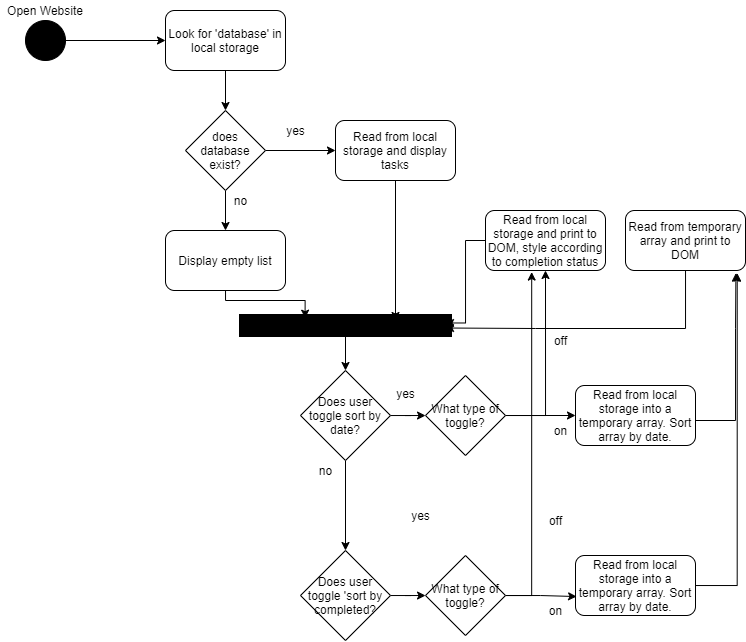

The diagram above was exported from draw.io. Its source (the exported page's mxGraphModel, read from the mxfile embedded in the PNG):
<mxGraphModel dx="981" dy="526" grid="1" gridSize="10" guides="1" tooltips="1" connect="1" arrows="1" fold="1" page="1" pageScale="1" pageWidth="850" pageHeight="1100" math="0" shadow="0">
  <root>
    <mxCell id="0" />
    <mxCell id="1" parent="0" />
    <mxCell id="2peLaplw9du341T5ZTTu-6" value="" style="edgeStyle=orthogonalEdgeStyle;rounded=0;orthogonalLoop=1;jettySize=auto;html=1;" edge="1" parent="1" source="2peLaplw9du341T5ZTTu-1" target="2peLaplw9du341T5ZTTu-4">
      <mxGeometry relative="1" as="geometry" />
    </mxCell>
    <mxCell id="2peLaplw9du341T5ZTTu-1" value="" style="ellipse;whiteSpace=wrap;html=1;aspect=fixed;fillColor=#000000;" vertex="1" parent="1">
      <mxGeometry x="90" y="80" width="40" height="40" as="geometry" />
    </mxCell>
    <mxCell id="2peLaplw9du341T5ZTTu-3" value="Open Website" style="text;html=1;strokeColor=none;fillColor=none;align=center;verticalAlign=middle;whiteSpace=wrap;rounded=0;" vertex="1" parent="1">
      <mxGeometry x="65" y="60" width="90" height="20" as="geometry" />
    </mxCell>
    <mxCell id="2peLaplw9du341T5ZTTu-20" value="" style="edgeStyle=orthogonalEdgeStyle;rounded=0;orthogonalLoop=1;jettySize=auto;html=1;" edge="1" parent="1" source="2peLaplw9du341T5ZTTu-4" target="2peLaplw9du341T5ZTTu-7">
      <mxGeometry relative="1" as="geometry" />
    </mxCell>
    <mxCell id="2peLaplw9du341T5ZTTu-4" value="Look for 'database' in local storage" style="rounded=1;whiteSpace=wrap;html=1;fillColor=#FFFFFF;" vertex="1" parent="1">
      <mxGeometry x="230" y="70" width="120" height="60" as="geometry" />
    </mxCell>
    <mxCell id="2peLaplw9du341T5ZTTu-10" value="" style="edgeStyle=orthogonalEdgeStyle;rounded=0;orthogonalLoop=1;jettySize=auto;html=1;" edge="1" parent="1" source="2peLaplw9du341T5ZTTu-7" target="2peLaplw9du341T5ZTTu-8">
      <mxGeometry relative="1" as="geometry" />
    </mxCell>
    <mxCell id="2peLaplw9du341T5ZTTu-14" value="" style="edgeStyle=orthogonalEdgeStyle;rounded=0;orthogonalLoop=1;jettySize=auto;html=1;" edge="1" parent="1" source="2peLaplw9du341T5ZTTu-7" target="2peLaplw9du341T5ZTTu-9">
      <mxGeometry relative="1" as="geometry" />
    </mxCell>
    <mxCell id="2peLaplw9du341T5ZTTu-7" value="does database exist?" style="rhombus;whiteSpace=wrap;html=1;fillColor=#FFFFFF;" vertex="1" parent="1">
      <mxGeometry x="250" y="170" width="80" height="80" as="geometry" />
    </mxCell>
    <mxCell id="2peLaplw9du341T5ZTTu-19" style="edgeStyle=orthogonalEdgeStyle;rounded=0;orthogonalLoop=1;jettySize=auto;html=1;entryX=0.75;entryY=0;entryDx=0;entryDy=0;" edge="1" parent="1" source="2peLaplw9du341T5ZTTu-8" target="2peLaplw9du341T5ZTTu-23">
      <mxGeometry relative="1" as="geometry">
        <mxPoint x="460" y="370" as="targetPoint" />
        <Array as="points" />
      </mxGeometry>
    </mxCell>
    <mxCell id="2peLaplw9du341T5ZTTu-8" value="Read from local storage and display tasks" style="rounded=1;whiteSpace=wrap;html=1;fillColor=#FFFFFF;" vertex="1" parent="1">
      <mxGeometry x="400" y="180" width="120" height="60" as="geometry" />
    </mxCell>
    <mxCell id="2peLaplw9du341T5ZTTu-18" value="" style="edgeStyle=orthogonalEdgeStyle;rounded=0;orthogonalLoop=1;jettySize=auto;html=1;entryX=0.298;entryY=-0.233;entryDx=0;entryDy=0;entryPerimeter=0;" edge="1" parent="1" source="2peLaplw9du341T5ZTTu-9" target="2peLaplw9du341T5ZTTu-23">
      <mxGeometry relative="1" as="geometry">
        <mxPoint x="370" y="370" as="targetPoint" />
        <Array as="points">
          <mxPoint x="290" y="360" />
          <mxPoint x="370" y="360" />
        </Array>
      </mxGeometry>
    </mxCell>
    <mxCell id="2peLaplw9du341T5ZTTu-9" value="Display empty list" style="rounded=1;whiteSpace=wrap;html=1;fillColor=#FFFFFF;" vertex="1" parent="1">
      <mxGeometry x="230" y="290" width="120" height="60" as="geometry" />
    </mxCell>
    <mxCell id="2peLaplw9du341T5ZTTu-11" value="yes" style="text;html=1;align=center;verticalAlign=middle;resizable=0;points=[];autosize=1;" vertex="1" parent="1">
      <mxGeometry x="345" y="180" width="30" height="20" as="geometry" />
    </mxCell>
    <mxCell id="2peLaplw9du341T5ZTTu-15" value="no" style="text;html=1;align=center;verticalAlign=middle;resizable=0;points=[];autosize=1;" vertex="1" parent="1">
      <mxGeometry x="290" y="250" width="30" height="20" as="geometry" />
    </mxCell>
    <mxCell id="2peLaplw9du341T5ZTTu-34" value="" style="edgeStyle=orthogonalEdgeStyle;rounded=0;orthogonalLoop=1;jettySize=auto;html=1;" edge="1" parent="1" source="2peLaplw9du341T5ZTTu-21" target="2peLaplw9du341T5ZTTu-32">
      <mxGeometry relative="1" as="geometry" />
    </mxCell>
    <mxCell id="2peLaplw9du341T5ZTTu-58" value="" style="edgeStyle=orthogonalEdgeStyle;rounded=0;orthogonalLoop=1;jettySize=auto;html=1;" edge="1" parent="1" source="2peLaplw9du341T5ZTTu-21" target="2peLaplw9du341T5ZTTu-57">
      <mxGeometry relative="1" as="geometry" />
    </mxCell>
    <mxCell id="2peLaplw9du341T5ZTTu-21" value="Does user toggle sort by date?" style="strokeWidth=1;html=1;shape=mxgraph.flowchart.decision;whiteSpace=wrap;fillColor=#FFFFFF;" vertex="1" parent="1">
      <mxGeometry x="365" y="430" width="90" height="90" as="geometry" />
    </mxCell>
    <mxCell id="2peLaplw9du341T5ZTTu-26" value="" style="edgeStyle=orthogonalEdgeStyle;rounded=0;orthogonalLoop=1;jettySize=auto;html=1;" edge="1" parent="1" source="2peLaplw9du341T5ZTTu-23" target="2peLaplw9du341T5ZTTu-21">
      <mxGeometry relative="1" as="geometry" />
    </mxCell>
    <mxCell id="2peLaplw9du341T5ZTTu-23" value="Object" style="html=1;strokeWidth=13;fillColor=#FFFFFF;" vertex="1" parent="1">
      <mxGeometry x="310" y="380" width="200" height="10" as="geometry" />
    </mxCell>
    <mxCell id="2peLaplw9du341T5ZTTu-69" value="" style="edgeStyle=orthogonalEdgeStyle;rounded=0;orthogonalLoop=1;jettySize=auto;html=1;" edge="1" parent="1" source="2peLaplw9du341T5ZTTu-32" target="2peLaplw9du341T5ZTTu-65">
      <mxGeometry relative="1" as="geometry" />
    </mxCell>
    <mxCell id="2peLaplw9du341T5ZTTu-32" value="Does user toggle 'sort by completed?" style="rhombus;whiteSpace=wrap;html=1;strokeWidth=1;fillColor=#FFFFFF;" vertex="1" parent="1">
      <mxGeometry x="365" y="610" width="90" height="90" as="geometry" />
    </mxCell>
    <mxCell id="2peLaplw9du341T5ZTTu-35" value="no" style="text;html=1;align=center;verticalAlign=middle;resizable=0;points=[];autosize=1;" vertex="1" parent="1">
      <mxGeometry x="375" y="520" width="30" height="20" as="geometry" />
    </mxCell>
    <mxCell id="2peLaplw9du341T5ZTTu-36" value="yes" style="text;html=1;align=center;verticalAlign=middle;resizable=0;points=[];autosize=1;" vertex="1" parent="1">
      <mxGeometry x="455" y="442.5" width="30" height="20" as="geometry" />
    </mxCell>
    <mxCell id="2peLaplw9du341T5ZTTu-50" style="edgeStyle=orthogonalEdgeStyle;rounded=0;orthogonalLoop=1;jettySize=auto;html=1;entryX=1;entryY=0.25;entryDx=0;entryDy=0;" edge="1" parent="1" source="2peLaplw9du341T5ZTTu-48" target="2peLaplw9du341T5ZTTu-23">
      <mxGeometry relative="1" as="geometry" />
    </mxCell>
    <mxCell id="2peLaplw9du341T5ZTTu-48" value="Read from local storage and print to DOM, style according to completion status" style="rounded=1;whiteSpace=wrap;html=1;strokeWidth=1;fillColor=#FFFFFF;" vertex="1" parent="1">
      <mxGeometry x="550" y="270" width="120" height="60" as="geometry" />
    </mxCell>
    <mxCell id="2peLaplw9du341T5ZTTu-53" value="yes" style="text;html=1;align=center;verticalAlign=middle;resizable=0;points=[];autosize=1;" vertex="1" parent="1">
      <mxGeometry x="470" y="565" width="30" height="20" as="geometry" />
    </mxCell>
    <mxCell id="2peLaplw9du341T5ZTTu-62" style="edgeStyle=orthogonalEdgeStyle;rounded=0;orthogonalLoop=1;jettySize=auto;html=1;entryX=0.5;entryY=1;entryDx=0;entryDy=0;" edge="1" parent="1" source="2peLaplw9du341T5ZTTu-57" target="2peLaplw9du341T5ZTTu-48">
      <mxGeometry relative="1" as="geometry">
        <mxPoint x="590" y="475" as="targetPoint" />
        <Array as="points">
          <mxPoint x="610" y="475" />
        </Array>
      </mxGeometry>
    </mxCell>
    <mxCell id="2peLaplw9du341T5ZTTu-71" style="edgeStyle=orthogonalEdgeStyle;rounded=0;orthogonalLoop=1;jettySize=auto;html=1;entryX=0;entryY=0.5;entryDx=0;entryDy=0;" edge="1" parent="1" source="2peLaplw9du341T5ZTTu-57" target="2peLaplw9du341T5ZTTu-60">
      <mxGeometry relative="1" as="geometry" />
    </mxCell>
    <mxCell id="2peLaplw9du341T5ZTTu-57" value="What type of toggle?" style="rhombus;whiteSpace=wrap;html=1;strokeWidth=1;fillColor=#FFFFFF;" vertex="1" parent="1">
      <mxGeometry x="490" y="435" width="80" height="80" as="geometry" />
    </mxCell>
    <mxCell id="2peLaplw9du341T5ZTTu-72" style="edgeStyle=orthogonalEdgeStyle;rounded=0;orthogonalLoop=1;jettySize=auto;html=1;entryX=0.92;entryY=1.044;entryDx=0;entryDy=0;entryPerimeter=0;" edge="1" parent="1" source="2peLaplw9du341T5ZTTu-60" target="2peLaplw9du341T5ZTTu-61">
      <mxGeometry relative="1" as="geometry">
        <Array as="points">
          <mxPoint x="800" y="480" />
          <mxPoint x="800" y="388" />
        </Array>
      </mxGeometry>
    </mxCell>
    <mxCell id="2peLaplw9du341T5ZTTu-60" value="Read from local storage into a temporary array. Sort array by date." style="rounded=1;whiteSpace=wrap;html=1;strokeWidth=1;fillColor=#FFFFFF;" vertex="1" parent="1">
      <mxGeometry x="640" y="445" width="120" height="60" as="geometry" />
    </mxCell>
    <mxCell id="2peLaplw9du341T5ZTTu-78" style="edgeStyle=orthogonalEdgeStyle;rounded=0;orthogonalLoop=1;jettySize=auto;html=1;entryX=1;entryY=0.75;entryDx=0;entryDy=0;" edge="1" parent="1" source="2peLaplw9du341T5ZTTu-61" target="2peLaplw9du341T5ZTTu-23">
      <mxGeometry relative="1" as="geometry">
        <Array as="points">
          <mxPoint x="750" y="388" />
          <mxPoint x="600" y="388" />
        </Array>
      </mxGeometry>
    </mxCell>
    <mxCell id="2peLaplw9du341T5ZTTu-61" value="Read from temporary array and print to DOM" style="rounded=1;whiteSpace=wrap;html=1;strokeWidth=1;fillColor=#FFFFFF;" vertex="1" parent="1">
      <mxGeometry x="690" y="270" width="120" height="60" as="geometry" />
    </mxCell>
    <mxCell id="2peLaplw9du341T5ZTTu-73" style="edgeStyle=orthogonalEdgeStyle;rounded=0;orthogonalLoop=1;jettySize=auto;html=1;entryX=0.385;entryY=1.026;entryDx=0;entryDy=0;entryPerimeter=0;" edge="1" parent="1" source="2peLaplw9du341T5ZTTu-65" target="2peLaplw9du341T5ZTTu-48">
      <mxGeometry relative="1" as="geometry">
        <Array as="points">
          <mxPoint x="596" y="655" />
        </Array>
      </mxGeometry>
    </mxCell>
    <mxCell id="2peLaplw9du341T5ZTTu-75" style="edgeStyle=orthogonalEdgeStyle;rounded=0;orthogonalLoop=1;jettySize=auto;html=1;entryX=0.009;entryY=0.684;entryDx=0;entryDy=0;entryPerimeter=0;" edge="1" parent="1" source="2peLaplw9du341T5ZTTu-65" target="2peLaplw9du341T5ZTTu-70">
      <mxGeometry relative="1" as="geometry" />
    </mxCell>
    <mxCell id="2peLaplw9du341T5ZTTu-65" value="What type of toggle?" style="rhombus;whiteSpace=wrap;html=1;strokeWidth=1;fillColor=#FFFFFF;" vertex="1" parent="1">
      <mxGeometry x="490" y="615" width="80" height="80" as="geometry" />
    </mxCell>
    <mxCell id="2peLaplw9du341T5ZTTu-66" value="on" style="text;html=1;align=center;verticalAlign=middle;resizable=0;points=[];autosize=1;" vertex="1" parent="1">
      <mxGeometry x="610" y="480" width="30" height="20" as="geometry" />
    </mxCell>
    <mxCell id="2peLaplw9du341T5ZTTu-67" value="off" style="text;html=1;align=center;verticalAlign=middle;resizable=0;points=[];autosize=1;" vertex="1" parent="1">
      <mxGeometry x="610" y="390" width="30" height="20" as="geometry" />
    </mxCell>
    <mxCell id="2peLaplw9du341T5ZTTu-77" style="edgeStyle=orthogonalEdgeStyle;rounded=0;orthogonalLoop=1;jettySize=auto;html=1;entryX=0.931;entryY=1.044;entryDx=0;entryDy=0;entryPerimeter=0;" edge="1" parent="1" source="2peLaplw9du341T5ZTTu-70" target="2peLaplw9du341T5ZTTu-61">
      <mxGeometry relative="1" as="geometry">
        <Array as="points">
          <mxPoint x="802" y="645" />
        </Array>
      </mxGeometry>
    </mxCell>
    <mxCell id="2peLaplw9du341T5ZTTu-70" value="Read from local storage into a temporary array. Sort array by date." style="rounded=1;whiteSpace=wrap;html=1;strokeWidth=1;fillColor=#FFFFFF;" vertex="1" parent="1">
      <mxGeometry x="640" y="615" width="120" height="60" as="geometry" />
    </mxCell>
    <mxCell id="2peLaplw9du341T5ZTTu-74" value="off" style="text;html=1;align=center;verticalAlign=middle;resizable=0;points=[];autosize=1;" vertex="1" parent="1">
      <mxGeometry x="605" y="570" width="30" height="20" as="geometry" />
    </mxCell>
    <mxCell id="2peLaplw9du341T5ZTTu-76" value="on" style="text;html=1;align=center;verticalAlign=middle;resizable=0;points=[];autosize=1;" vertex="1" parent="1">
      <mxGeometry x="605" y="660" width="30" height="20" as="geometry" />
    </mxCell>
  </root>
</mxGraphModel>